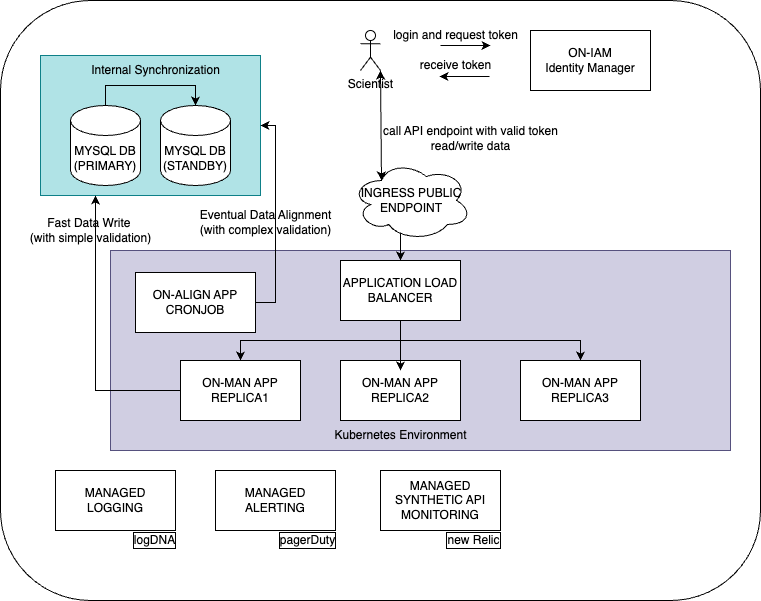

The diagram above was exported from draw.io. Its source (the exported page's mxGraphModel, read from the mxfile embedded in the PNG):
<mxGraphModel dx="2074" dy="1155" grid="1" gridSize="10" guides="1" tooltips="1" connect="1" arrows="1" fold="1" page="1" pageScale="1" pageWidth="850" pageHeight="1100" math="0" shadow="0">
  <root>
    <mxCell id="0" />
    <mxCell id="1" parent="0" />
    <mxCell id="RncXROPEYOgEfF-oAxky-58" value="" style="group" parent="1" vertex="1" connectable="0">
      <mxGeometry x="45" y="30" width="760" height="600" as="geometry" />
    </mxCell>
    <mxCell id="RncXROPEYOgEfF-oAxky-13" value="" style="rounded=1;whiteSpace=wrap;html=1;container=0;" parent="RncXROPEYOgEfF-oAxky-58" vertex="1">
      <mxGeometry width="760" height="600" as="geometry" />
    </mxCell>
    <mxCell id="RncXROPEYOgEfF-oAxky-42" value="" style="rounded=0;whiteSpace=wrap;html=1;fillColor=#d0cee2;strokeColor=#56517e;container=0;" parent="RncXROPEYOgEfF-oAxky-58" vertex="1">
      <mxGeometry x="110" y="250" width="620" height="200" as="geometry" />
    </mxCell>
    <mxCell id="RncXROPEYOgEfF-oAxky-28" value="" style="rounded=0;whiteSpace=wrap;html=1;fillColor=#b0e3e6;strokeColor=#0e8088;container=0;" parent="RncXROPEYOgEfF-oAxky-58" vertex="1">
      <mxGeometry x="40" y="55" width="220" height="140" as="geometry" />
    </mxCell>
    <mxCell id="RncXROPEYOgEfF-oAxky-19" style="edgeStyle=orthogonalEdgeStyle;rounded=0;orthogonalLoop=1;jettySize=auto;html=1;exitX=0.5;exitY=1;exitDx=0;exitDy=0;entryX=0.5;entryY=0;entryDx=0;entryDy=0;" parent="RncXROPEYOgEfF-oAxky-58" source="RncXROPEYOgEfF-oAxky-14" target="RncXROPEYOgEfF-oAxky-15" edge="1">
      <mxGeometry relative="1" as="geometry" />
    </mxCell>
    <mxCell id="RncXROPEYOgEfF-oAxky-20" style="edgeStyle=orthogonalEdgeStyle;rounded=0;orthogonalLoop=1;jettySize=auto;html=1;exitX=0.5;exitY=1;exitDx=0;exitDy=0;" parent="RncXROPEYOgEfF-oAxky-58" source="RncXROPEYOgEfF-oAxky-14" target="RncXROPEYOgEfF-oAxky-16" edge="1">
      <mxGeometry relative="1" as="geometry" />
    </mxCell>
    <mxCell id="RncXROPEYOgEfF-oAxky-14" value="APPLICATION LOAD BALANCER" style="rounded=0;whiteSpace=wrap;html=1;container=0;" parent="RncXROPEYOgEfF-oAxky-58" vertex="1">
      <mxGeometry x="340" y="260" width="120" height="60" as="geometry" />
    </mxCell>
    <mxCell id="RncXROPEYOgEfF-oAxky-47" style="edgeStyle=orthogonalEdgeStyle;rounded=0;orthogonalLoop=1;jettySize=auto;html=1;exitX=0;exitY=0.5;exitDx=0;exitDy=0;entryX=0.25;entryY=1;entryDx=0;entryDy=0;" parent="RncXROPEYOgEfF-oAxky-58" source="RncXROPEYOgEfF-oAxky-15" target="RncXROPEYOgEfF-oAxky-28" edge="1">
      <mxGeometry relative="1" as="geometry" />
    </mxCell>
    <mxCell id="RncXROPEYOgEfF-oAxky-15" value="ON-MAN APP REPLICA1" style="rounded=0;whiteSpace=wrap;html=1;container=0;" parent="RncXROPEYOgEfF-oAxky-58" vertex="1">
      <mxGeometry x="180" y="360" width="120" height="60" as="geometry" />
    </mxCell>
    <mxCell id="RncXROPEYOgEfF-oAxky-16" value="ON-MAN&amp;nbsp;APP REPLICA3" style="rounded=0;whiteSpace=wrap;html=1;container=0;" parent="RncXROPEYOgEfF-oAxky-58" vertex="1">
      <mxGeometry x="520" y="360" width="120" height="60" as="geometry" />
    </mxCell>
    <mxCell id="RncXROPEYOgEfF-oAxky-17" value="ON-MAN&amp;nbsp;APP REPLICA2" style="rounded=0;whiteSpace=wrap;html=1;container=0;" parent="RncXROPEYOgEfF-oAxky-58" vertex="1">
      <mxGeometry x="340" y="360" width="120" height="60" as="geometry" />
    </mxCell>
    <mxCell id="RncXROPEYOgEfF-oAxky-18" style="edgeStyle=orthogonalEdgeStyle;rounded=0;orthogonalLoop=1;jettySize=auto;html=1;exitX=0.5;exitY=1;exitDx=0;exitDy=0;entryX=0.5;entryY=0.167;entryDx=0;entryDy=0;entryPerimeter=0;" parent="RncXROPEYOgEfF-oAxky-58" source="RncXROPEYOgEfF-oAxky-14" target="RncXROPEYOgEfF-oAxky-17" edge="1">
      <mxGeometry relative="1" as="geometry" />
    </mxCell>
    <mxCell id="RncXROPEYOgEfF-oAxky-22" value="MYSQL DB (PRIMARY)" style="shape=cylinder3;whiteSpace=wrap;html=1;boundedLbl=1;backgroundOutline=1;size=15;container=0;" parent="RncXROPEYOgEfF-oAxky-58" vertex="1">
      <mxGeometry x="70" y="105" width="70" height="80" as="geometry" />
    </mxCell>
    <mxCell id="RncXROPEYOgEfF-oAxky-23" value="MYSQL DB (STANDBY)" style="shape=cylinder3;whiteSpace=wrap;html=1;boundedLbl=1;backgroundOutline=1;size=15;container=0;" parent="RncXROPEYOgEfF-oAxky-58" vertex="1">
      <mxGeometry x="160" y="105" width="70" height="80" as="geometry" />
    </mxCell>
    <mxCell id="RncXROPEYOgEfF-oAxky-25" style="edgeStyle=orthogonalEdgeStyle;rounded=0;orthogonalLoop=1;jettySize=auto;html=1;exitX=0.5;exitY=0;exitDx=0;exitDy=0;exitPerimeter=0;entryX=0.5;entryY=0;entryDx=0;entryDy=0;entryPerimeter=0;" parent="RncXROPEYOgEfF-oAxky-58" source="RncXROPEYOgEfF-oAxky-22" target="RncXROPEYOgEfF-oAxky-23" edge="1">
      <mxGeometry relative="1" as="geometry" />
    </mxCell>
    <mxCell id="RncXROPEYOgEfF-oAxky-27" value="Internal Synchronization" style="text;html=1;align=center;verticalAlign=middle;resizable=0;points=[];autosize=1;strokeColor=none;fillColor=none;container=0;" parent="RncXROPEYOgEfF-oAxky-58" vertex="1">
      <mxGeometry x="80" y="55" width="150" height="30" as="geometry" />
    </mxCell>
    <mxCell id="RncXROPEYOgEfF-oAxky-29" value="Scientist" style="shape=umlActor;verticalLabelPosition=bottom;verticalAlign=top;html=1;outlineConnect=0;container=0;" parent="RncXROPEYOgEfF-oAxky-58" vertex="1">
      <mxGeometry x="360" y="30" width="20" height="40" as="geometry" />
    </mxCell>
    <mxCell id="RncXROPEYOgEfF-oAxky-31" value="ON-IAM&lt;div&gt;Identity Manager&lt;/div&gt;" style="rounded=0;whiteSpace=wrap;html=1;container=0;" parent="RncXROPEYOgEfF-oAxky-58" vertex="1">
      <mxGeometry x="530" y="30" width="120" height="60" as="geometry" />
    </mxCell>
    <mxCell id="RncXROPEYOgEfF-oAxky-32" value="" style="endArrow=classic;html=1;rounded=0;" parent="RncXROPEYOgEfF-oAxky-58" edge="1">
      <mxGeometry width="50" height="50" relative="1" as="geometry">
        <mxPoint x="440" y="45" as="sourcePoint" />
        <mxPoint x="490" y="45" as="targetPoint" />
      </mxGeometry>
    </mxCell>
    <mxCell id="RncXROPEYOgEfF-oAxky-33" value="" style="endArrow=classic;html=1;rounded=0;" parent="RncXROPEYOgEfF-oAxky-58" edge="1">
      <mxGeometry width="50" height="50" relative="1" as="geometry">
        <mxPoint x="489" y="76" as="sourcePoint" />
        <mxPoint x="439" y="76" as="targetPoint" />
      </mxGeometry>
    </mxCell>
    <mxCell id="RncXROPEYOgEfF-oAxky-35" style="edgeStyle=orthogonalEdgeStyle;rounded=0;orthogonalLoop=1;jettySize=auto;html=1;exitX=0.492;exitY=0.913;exitDx=0;exitDy=0;entryX=0.5;entryY=0;entryDx=0;entryDy=0;exitPerimeter=0;" parent="RncXROPEYOgEfF-oAxky-58" source="RncXROPEYOgEfF-oAxky-41" target="RncXROPEYOgEfF-oAxky-14" edge="1">
      <mxGeometry relative="1" as="geometry">
        <mxPoint x="400" y="243" as="sourcePoint" />
      </mxGeometry>
    </mxCell>
    <mxCell id="RncXROPEYOgEfF-oAxky-37" value="login and request token" style="text;html=1;align=center;verticalAlign=middle;resizable=0;points=[];autosize=1;strokeColor=none;fillColor=none;container=0;" parent="RncXROPEYOgEfF-oAxky-58" vertex="1">
      <mxGeometry x="380" y="20" width="150" height="30" as="geometry" />
    </mxCell>
    <mxCell id="RncXROPEYOgEfF-oAxky-38" value="receive token" style="text;html=1;align=center;verticalAlign=middle;resizable=0;points=[];autosize=1;strokeColor=none;fillColor=none;container=0;" parent="RncXROPEYOgEfF-oAxky-58" vertex="1">
      <mxGeometry x="410" y="50" width="90" height="30" as="geometry" />
    </mxCell>
    <mxCell id="RncXROPEYOgEfF-oAxky-40" value="call API endpoint with valid token&lt;div&gt;read/write data&lt;/div&gt;" style="text;html=1;align=center;verticalAlign=middle;resizable=0;points=[];autosize=1;strokeColor=none;fillColor=none;container=0;" parent="RncXROPEYOgEfF-oAxky-58" vertex="1">
      <mxGeometry x="370" y="118" width="200" height="40" as="geometry" />
    </mxCell>
    <mxCell id="RncXROPEYOgEfF-oAxky-41" value="INGRESS PUBLIC ENDPOINT" style="ellipse;shape=cloud;whiteSpace=wrap;html=1;container=0;" parent="RncXROPEYOgEfF-oAxky-58" vertex="1">
      <mxGeometry x="351" y="160" width="120" height="80" as="geometry" />
    </mxCell>
    <mxCell id="RncXROPEYOgEfF-oAxky-43" value="Kubernetes Environment" style="text;html=1;align=center;verticalAlign=middle;resizable=0;points=[];autosize=1;strokeColor=none;fillColor=none;container=0;" parent="RncXROPEYOgEfF-oAxky-58" vertex="1">
      <mxGeometry x="320" y="420" width="160" height="30" as="geometry" />
    </mxCell>
    <mxCell id="RncXROPEYOgEfF-oAxky-48" style="edgeStyle=orthogonalEdgeStyle;rounded=0;orthogonalLoop=1;jettySize=auto;html=1;exitX=1;exitY=0.5;exitDx=0;exitDy=0;entryX=1;entryY=0.5;entryDx=0;entryDy=0;" parent="RncXROPEYOgEfF-oAxky-58" source="RncXROPEYOgEfF-oAxky-44" target="RncXROPEYOgEfF-oAxky-28" edge="1">
      <mxGeometry relative="1" as="geometry" />
    </mxCell>
    <mxCell id="RncXROPEYOgEfF-oAxky-44" value="ON-ALIGN APP CRONJOB" style="rounded=0;whiteSpace=wrap;html=1;container=0;" parent="RncXROPEYOgEfF-oAxky-58" vertex="1">
      <mxGeometry x="135" y="272" width="120" height="60" as="geometry" />
    </mxCell>
    <mxCell id="RncXROPEYOgEfF-oAxky-45" value="Eventual Data Alignment&lt;div&gt;(with complex validation)&lt;/div&gt;" style="text;html=1;align=center;verticalAlign=middle;resizable=0;points=[];autosize=1;strokeColor=none;fillColor=none;container=0;" parent="RncXROPEYOgEfF-oAxky-58" vertex="1">
      <mxGeometry x="190" y="202" width="150" height="40" as="geometry" />
    </mxCell>
    <mxCell id="RncXROPEYOgEfF-oAxky-49" value="Fast Data Write&amp;nbsp;&lt;div&gt;(with simple validation)&lt;/div&gt;" style="text;html=1;align=center;verticalAlign=middle;resizable=0;points=[];autosize=1;strokeColor=none;fillColor=none;container=0;" parent="RncXROPEYOgEfF-oAxky-58" vertex="1">
      <mxGeometry x="20" y="210" width="140" height="40" as="geometry" />
    </mxCell>
    <mxCell id="RncXROPEYOgEfF-oAxky-50" value="" style="endArrow=classic;startArrow=classic;html=1;rounded=0;entryX=1;entryY=1;entryDx=0;entryDy=0;entryPerimeter=0;exitX=0.25;exitY=0.25;exitDx=0;exitDy=0;exitPerimeter=0;" parent="RncXROPEYOgEfF-oAxky-58" source="RncXROPEYOgEfF-oAxky-41" target="RncXROPEYOgEfF-oAxky-29" edge="1">
      <mxGeometry width="50" height="50" relative="1" as="geometry">
        <mxPoint x="360" y="250" as="sourcePoint" />
        <mxPoint x="410" y="200" as="targetPoint" />
      </mxGeometry>
    </mxCell>
    <mxCell id="RncXROPEYOgEfF-oAxky-52" value="MANAGED LOGGING" style="rounded=0;whiteSpace=wrap;html=1;" parent="RncXROPEYOgEfF-oAxky-58" vertex="1">
      <mxGeometry x="55" y="470" width="120" height="60" as="geometry" />
    </mxCell>
    <mxCell id="RncXROPEYOgEfF-oAxky-53" value="MANAGED ALERTING" style="rounded=0;whiteSpace=wrap;html=1;" parent="RncXROPEYOgEfF-oAxky-58" vertex="1">
      <mxGeometry x="215" y="470" width="120" height="60" as="geometry" />
    </mxCell>
    <mxCell id="RncXROPEYOgEfF-oAxky-54" value="MANAGED SYNTHETIC API MONITORING" style="rounded=0;whiteSpace=wrap;html=1;" parent="RncXROPEYOgEfF-oAxky-58" vertex="1">
      <mxGeometry x="380" y="470" width="120" height="60" as="geometry" />
    </mxCell>
    <mxCell id="RncXROPEYOgEfF-oAxky-55" value="logDNA" style="text;html=1;align=center;verticalAlign=middle;resizable=0;points=[];autosize=1;strokeColor=none;fillColor=none;labelBorderColor=default;" parent="RncXROPEYOgEfF-oAxky-58" vertex="1">
      <mxGeometry x="124" y="525" width="60" height="30" as="geometry" />
    </mxCell>
    <mxCell id="RncXROPEYOgEfF-oAxky-56" value="pagerDuty" style="text;html=1;align=center;verticalAlign=middle;resizable=0;points=[];autosize=1;strokeColor=none;fillColor=none;labelBorderColor=default;" parent="RncXROPEYOgEfF-oAxky-58" vertex="1">
      <mxGeometry x="267" y="525" width="80" height="30" as="geometry" />
    </mxCell>
    <mxCell id="RncXROPEYOgEfF-oAxky-57" value="new Relic" style="text;html=1;align=center;verticalAlign=middle;resizable=0;points=[];autosize=1;strokeColor=none;fillColor=none;labelBorderColor=default;" parent="RncXROPEYOgEfF-oAxky-58" vertex="1">
      <mxGeometry x="433" y="525" width="80" height="30" as="geometry" />
    </mxCell>
  </root>
</mxGraphModel>